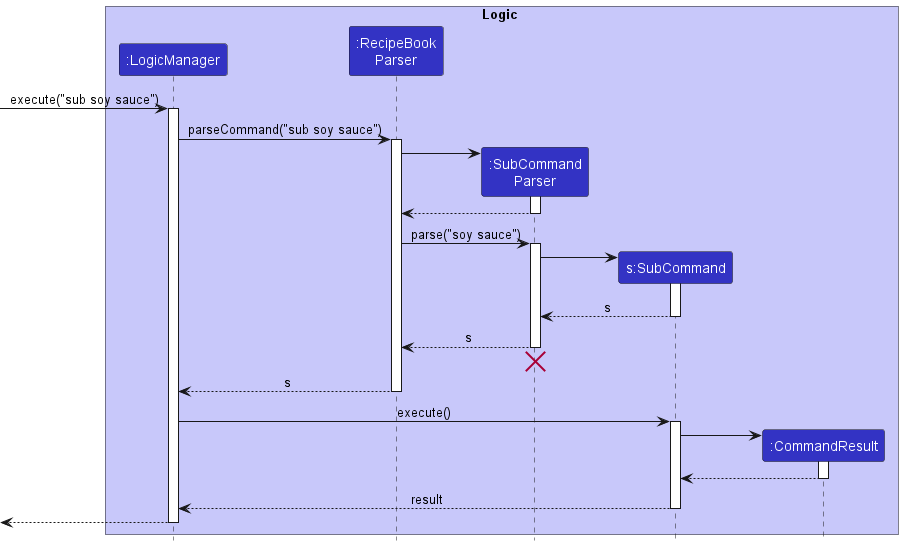

The diagram above was rendered by PlantUML. Its source (embedded in the PNG):
@startuml
!include style.puml

box Logic LOGIC_COLOR_T1
participant ":LogicManager" as LogicManager LOGIC_COLOR
participant ":RecipeBook\nParser" as RecipeBookParser LOGIC_COLOR
participant ":SubCommand\nParser" as SubCommandParser LOGIC_COLOR
participant "s:SubCommand" as SubCommand LOGIC_COLOR
participant ":CommandResult" as CommandResult LOGIC_COLOR
end box

[-> LogicManager : execute("sub soy sauce")
activate LogicManager

LogicManager -> RecipeBookParser : parseCommand("sub soy sauce")
activate RecipeBookParser

create SubCommandParser
RecipeBookParser -> SubCommandParser
activate SubCommandParser

SubCommandParser --> RecipeBookParser
deactivate SubCommandParser

RecipeBookParser -> SubCommandParser : parse("soy sauce")
activate SubCommandParser

create SubCommand
SubCommandParser -> SubCommand
activate SubCommand

SubCommand --> SubCommandParser : s
deactivate SubCommand

SubCommandParser --> RecipeBookParser : s
deactivate SubCommandParser
'Hidden arrow to position the destroy marker below the end of the activation bar.
SubCommandParser -[hidden]-> RecipeBookParser
destroy SubCommandParser

RecipeBookParser --> LogicManager : s
deactivate RecipeBookParser

LogicManager -> SubCommand : execute()
activate SubCommand

create CommandResult
SubCommand -> CommandResult
activate CommandResult

CommandResult --> SubCommand
deactivate CommandResult

SubCommand --> LogicManager : result
deactivate SubCommand

[<--LogicManager
deactivate LogicManager
@enduml